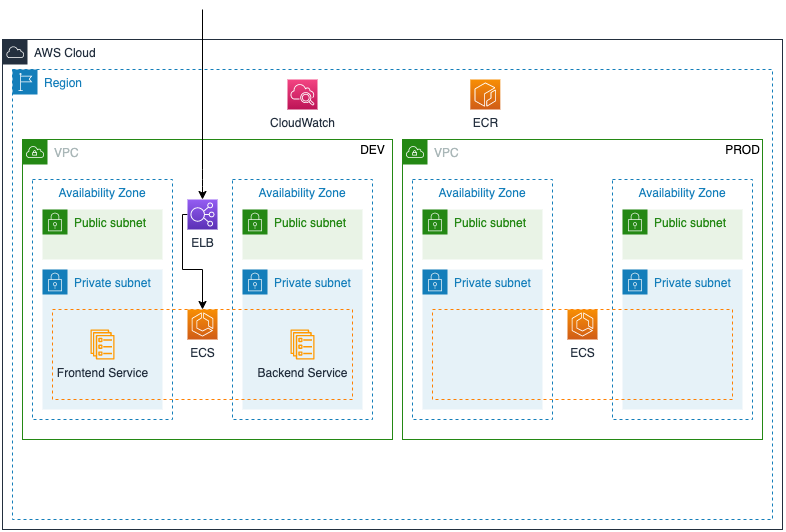

The diagram above was exported from draw.io. Its source (the exported page's mxGraphModel, read from the mxfile embedded in the PNG):
<mxGraphModel dx="777" dy="1777" grid="1" gridSize="10" guides="1" tooltips="1" connect="1" arrows="1" fold="1" page="1" pageScale="1" pageWidth="1920" pageHeight="1200" math="0" shadow="0">
  <root>
    <mxCell id="0" />
    <mxCell id="1" value="2-Build" style="locked=1;" parent="0" />
    <mxCell id="061xdY5e6DmL8jFne3DG-1" value="AWS Cloud" style="points=[[0,0],[0.25,0],[0.5,0],[0.75,0],[1,0],[1,0.25],[1,0.5],[1,0.75],[1,1],[0.75,1],[0.5,1],[0.25,1],[0,1],[0,0.75],[0,0.5],[0,0.25]];outlineConnect=0;gradientColor=none;html=1;whiteSpace=wrap;fontSize=12;fontStyle=0;shape=mxgraph.aws4.group;grIcon=mxgraph.aws4.group_aws_cloud;strokeColor=#232F3E;fillColor=none;verticalAlign=top;align=left;spacingLeft=30;fontColor=#232F3E;dashed=0;" vertex="1" parent="1">
      <mxGeometry x="80" y="10" width="780" height="490" as="geometry" />
    </mxCell>
    <mxCell id="061xdY5e6DmL8jFne3DG-3" value="Region" style="points=[[0,0],[0.25,0],[0.5,0],[0.75,0],[1,0],[1,0.25],[1,0.5],[1,0.75],[1,1],[0.75,1],[0.5,1],[0.25,1],[0,1],[0,0.75],[0,0.5],[0,0.25]];outlineConnect=0;gradientColor=none;html=1;whiteSpace=wrap;fontSize=12;fontStyle=0;shape=mxgraph.aws4.group;grIcon=mxgraph.aws4.group_region;strokeColor=#147EBA;fillColor=none;verticalAlign=top;align=left;spacingLeft=30;fontColor=#147EBA;dashed=1;" vertex="1" parent="1">
      <mxGeometry x="90" y="40" width="760" height="450" as="geometry" />
    </mxCell>
    <mxCell id="061xdY5e6DmL8jFne3DG-4" value="VPC" style="points=[[0,0],[0.25,0],[0.5,0],[0.75,0],[1,0],[1,0.25],[1,0.5],[1,0.75],[1,1],[0.75,1],[0.5,1],[0.25,1],[0,1],[0,0.75],[0,0.5],[0,0.25]];outlineConnect=0;gradientColor=none;html=1;whiteSpace=wrap;fontSize=12;fontStyle=0;shape=mxgraph.aws4.group;grIcon=mxgraph.aws4.group_vpc;strokeColor=#248814;fillColor=none;verticalAlign=top;align=left;spacingLeft=30;fontColor=#AAB7B8;dashed=0;" vertex="1" parent="1">
      <mxGeometry x="100" y="110" width="370" height="300" as="geometry" />
    </mxCell>
    <mxCell id="061xdY5e6DmL8jFne3DG-5" value="Availability Zone" style="fillColor=none;strokeColor=#147EBA;dashed=1;verticalAlign=top;fontStyle=0;fontColor=#147EBA;" vertex="1" parent="1">
      <mxGeometry x="110" y="150" width="140" height="240" as="geometry" />
    </mxCell>
    <mxCell id="061xdY5e6DmL8jFne3DG-6" value="Availability Zone" style="fillColor=none;strokeColor=#147EBA;dashed=1;verticalAlign=top;fontStyle=0;fontColor=#147EBA;" vertex="1" parent="1">
      <mxGeometry x="310" y="150" width="140" height="240" as="geometry" />
    </mxCell>
    <mxCell id="061xdY5e6DmL8jFne3DG-11" value="Private subnet" style="points=[[0,0],[0.25,0],[0.5,0],[0.75,0],[1,0],[1,0.25],[1,0.5],[1,0.75],[1,1],[0.75,1],[0.5,1],[0.25,1],[0,1],[0,0.75],[0,0.5],[0,0.25]];outlineConnect=0;gradientColor=none;html=1;whiteSpace=wrap;fontSize=12;fontStyle=0;shape=mxgraph.aws4.group;grIcon=mxgraph.aws4.group_security_group;grStroke=0;strokeColor=#147EBA;fillColor=#E6F2F8;verticalAlign=top;align=left;spacingLeft=30;fontColor=#147EBA;dashed=0;" vertex="1" parent="1">
      <mxGeometry x="120" y="240" width="120" height="140" as="geometry" />
    </mxCell>
    <mxCell id="061xdY5e6DmL8jFne3DG-14" value="Public subnet" style="points=[[0,0],[0.25,0],[0.5,0],[0.75,0],[1,0],[1,0.25],[1,0.5],[1,0.75],[1,1],[0.75,1],[0.5,1],[0.25,1],[0,1],[0,0.75],[0,0.5],[0,0.25]];outlineConnect=0;gradientColor=none;html=1;whiteSpace=wrap;fontSize=12;fontStyle=0;shape=mxgraph.aws4.group;grIcon=mxgraph.aws4.group_security_group;grStroke=0;strokeColor=#248814;fillColor=#E9F3E6;verticalAlign=top;align=left;spacingLeft=30;fontColor=#248814;dashed=0;" vertex="1" parent="1">
      <mxGeometry x="120" y="180" width="120" height="50" as="geometry" />
    </mxCell>
    <mxCell id="061xdY5e6DmL8jFne3DG-15" value="Private subnet" style="points=[[0,0],[0.25,0],[0.5,0],[0.75,0],[1,0],[1,0.25],[1,0.5],[1,0.75],[1,1],[0.75,1],[0.5,1],[0.25,1],[0,1],[0,0.75],[0,0.5],[0,0.25]];outlineConnect=0;gradientColor=none;html=1;whiteSpace=wrap;fontSize=12;fontStyle=0;shape=mxgraph.aws4.group;grIcon=mxgraph.aws4.group_security_group;grStroke=0;strokeColor=#147EBA;fillColor=#E6F2F8;verticalAlign=top;align=left;spacingLeft=30;fontColor=#147EBA;dashed=0;" vertex="1" parent="1">
      <mxGeometry x="320" y="240" width="120" height="140" as="geometry" />
    </mxCell>
    <mxCell id="061xdY5e6DmL8jFne3DG-16" value="Public subnet" style="points=[[0,0],[0.25,0],[0.5,0],[0.75,0],[1,0],[1,0.25],[1,0.5],[1,0.75],[1,1],[0.75,1],[0.5,1],[0.25,1],[0,1],[0,0.75],[0,0.5],[0,0.25]];outlineConnect=0;gradientColor=none;html=1;whiteSpace=wrap;fontSize=12;fontStyle=0;shape=mxgraph.aws4.group;grIcon=mxgraph.aws4.group_security_group;grStroke=0;strokeColor=#248814;fillColor=#E9F3E6;verticalAlign=top;align=left;spacingLeft=30;fontColor=#248814;dashed=0;" vertex="1" parent="1">
      <mxGeometry x="320" y="180" width="120" height="50" as="geometry" />
    </mxCell>
    <mxCell id="061xdY5e6DmL8jFne3DG-21" value="" style="fillColor=none;strokeColor=#FF8000;dashed=1;verticalAlign=top;fontStyle=0;fontColor=#147EBA;" vertex="1" parent="1">
      <mxGeometry x="130" y="280" width="300" height="90" as="geometry" />
    </mxCell>
    <mxCell id="061xdY5e6DmL8jFne3DG-22" value="ECS" style="sketch=0;points=[[0,0,0],[0.25,0,0],[0.5,0,0],[0.75,0,0],[1,0,0],[0,1,0],[0.25,1,0],[0.5,1,0],[0.75,1,0],[1,1,0],[0,0.25,0],[0,0.5,0],[0,0.75,0],[1,0.25,0],[1,0.5,0],[1,0.75,0]];outlineConnect=0;fontColor=#232F3E;gradientColor=#F78E04;gradientDirection=north;fillColor=#D05C17;strokeColor=#ffffff;dashed=0;verticalLabelPosition=bottom;verticalAlign=top;align=center;html=1;fontSize=12;fontStyle=0;aspect=fixed;shape=mxgraph.aws4.resourceIcon;resIcon=mxgraph.aws4.ecs;" vertex="1" parent="1">
      <mxGeometry x="265" y="280" width="30" height="30" as="geometry" />
    </mxCell>
    <mxCell id="061xdY5e6DmL8jFne3DG-34" value="VPC" style="points=[[0,0],[0.25,0],[0.5,0],[0.75,0],[1,0],[1,0.25],[1,0.5],[1,0.75],[1,1],[0.75,1],[0.5,1],[0.25,1],[0,1],[0,0.75],[0,0.5],[0,0.25]];outlineConnect=0;gradientColor=none;html=1;whiteSpace=wrap;fontSize=12;fontStyle=0;shape=mxgraph.aws4.group;grIcon=mxgraph.aws4.group_vpc;strokeColor=#248814;fillColor=none;verticalAlign=top;align=left;spacingLeft=30;fontColor=#AAB7B8;dashed=0;" vertex="1" parent="1">
      <mxGeometry x="480" y="110" width="360" height="300" as="geometry" />
    </mxCell>
    <mxCell id="061xdY5e6DmL8jFne3DG-35" value="Availability Zone" style="fillColor=none;strokeColor=#147EBA;dashed=1;verticalAlign=top;fontStyle=0;fontColor=#147EBA;" vertex="1" parent="1">
      <mxGeometry x="490" y="150" width="140" height="240" as="geometry" />
    </mxCell>
    <mxCell id="061xdY5e6DmL8jFne3DG-36" value="Availability Zone" style="fillColor=none;strokeColor=#147EBA;dashed=1;verticalAlign=top;fontStyle=0;fontColor=#147EBA;" vertex="1" parent="1">
      <mxGeometry x="690" y="150" width="140" height="240" as="geometry" />
    </mxCell>
    <mxCell id="061xdY5e6DmL8jFne3DG-37" value="Public subnet" style="points=[[0,0],[0.25,0],[0.5,0],[0.75,0],[1,0],[1,0.25],[1,0.5],[1,0.75],[1,1],[0.75,1],[0.5,1],[0.25,1],[0,1],[0,0.75],[0,0.5],[0,0.25]];outlineConnect=0;gradientColor=none;html=1;whiteSpace=wrap;fontSize=12;fontStyle=0;shape=mxgraph.aws4.group;grIcon=mxgraph.aws4.group_security_group;grStroke=0;strokeColor=#248814;fillColor=#E9F3E6;verticalAlign=top;align=left;spacingLeft=30;fontColor=#248814;dashed=0;" vertex="1" parent="1">
      <mxGeometry x="500" y="180" width="120" height="50" as="geometry" />
    </mxCell>
    <mxCell id="061xdY5e6DmL8jFne3DG-38" value="Public subnet" style="points=[[0,0],[0.25,0],[0.5,0],[0.75,0],[1,0],[1,0.25],[1,0.5],[1,0.75],[1,1],[0.75,1],[0.5,1],[0.25,1],[0,1],[0,0.75],[0,0.5],[0,0.25]];outlineConnect=0;gradientColor=none;html=1;whiteSpace=wrap;fontSize=12;fontStyle=0;shape=mxgraph.aws4.group;grIcon=mxgraph.aws4.group_security_group;grStroke=0;strokeColor=#248814;fillColor=#E9F3E6;verticalAlign=top;align=left;spacingLeft=30;fontColor=#248814;dashed=0;" vertex="1" parent="1">
      <mxGeometry x="700" y="180" width="120" height="50" as="geometry" />
    </mxCell>
    <mxCell id="061xdY5e6DmL8jFne3DG-40" value="ECS" style="sketch=0;points=[[0,0,0],[0.25,0,0],[0.5,0,0],[0.75,0,0],[1,0,0],[0,1,0],[0.25,1,0],[0.5,1,0],[0.75,1,0],[1,1,0],[0,0.25,0],[0,0.5,0],[0,0.75,0],[1,0.25,0],[1,0.5,0],[1,0.75,0]];outlineConnect=0;fontColor=#232F3E;gradientColor=#F78E04;gradientDirection=north;fillColor=#D05C17;strokeColor=#ffffff;dashed=0;verticalLabelPosition=bottom;verticalAlign=top;align=center;html=1;fontSize=12;fontStyle=0;aspect=fixed;shape=mxgraph.aws4.resourceIcon;resIcon=mxgraph.aws4.ecs;" vertex="1" parent="1">
      <mxGeometry x="645" y="280" width="30" height="30" as="geometry" />
    </mxCell>
    <mxCell id="061xdY5e6DmL8jFne3DG-45" value="Private subnet" style="points=[[0,0],[0.25,0],[0.5,0],[0.75,0],[1,0],[1,0.25],[1,0.5],[1,0.75],[1,1],[0.75,1],[0.5,1],[0.25,1],[0,1],[0,0.75],[0,0.5],[0,0.25]];outlineConnect=0;gradientColor=none;html=1;whiteSpace=wrap;fontSize=12;fontStyle=0;shape=mxgraph.aws4.group;grIcon=mxgraph.aws4.group_security_group;grStroke=0;strokeColor=#147EBA;fillColor=#E6F2F8;verticalAlign=top;align=left;spacingLeft=30;fontColor=#147EBA;dashed=0;" vertex="1" parent="1">
      <mxGeometry x="500" y="240" width="120" height="140" as="geometry" />
    </mxCell>
    <mxCell id="061xdY5e6DmL8jFne3DG-46" value="Private subnet" style="points=[[0,0],[0.25,0],[0.5,0],[0.75,0],[1,0],[1,0.25],[1,0.5],[1,0.75],[1,1],[0.75,1],[0.5,1],[0.25,1],[0,1],[0,0.75],[0,0.5],[0,0.25]];outlineConnect=0;gradientColor=none;html=1;whiteSpace=wrap;fontSize=12;fontStyle=0;shape=mxgraph.aws4.group;grIcon=mxgraph.aws4.group_security_group;grStroke=0;strokeColor=#147EBA;fillColor=#E6F2F8;verticalAlign=top;align=left;spacingLeft=30;fontColor=#147EBA;dashed=0;" vertex="1" parent="1">
      <mxGeometry x="700" y="240" width="120" height="140" as="geometry" />
    </mxCell>
    <mxCell id="061xdY5e6DmL8jFne3DG-39" value="" style="fillColor=none;strokeColor=#FF8000;dashed=1;verticalAlign=top;fontStyle=0;fontColor=#147EBA;" vertex="1" parent="1">
      <mxGeometry x="510" y="280" width="300" height="90" as="geometry" />
    </mxCell>
    <mxCell id="061xdY5e6DmL8jFne3DG-48" value="CloudWatch" style="sketch=0;points=[[0,0,0],[0.25,0,0],[0.5,0,0],[0.75,0,0],[1,0,0],[0,1,0],[0.25,1,0],[0.5,1,0],[0.75,1,0],[1,1,0],[0,0.25,0],[0,0.5,0],[0,0.75,0],[1,0.25,0],[1,0.5,0],[1,0.75,0]];points=[[0,0,0],[0.25,0,0],[0.5,0,0],[0.75,0,0],[1,0,0],[0,1,0],[0.25,1,0],[0.5,1,0],[0.75,1,0],[1,1,0],[0,0.25,0],[0,0.5,0],[0,0.75,0],[1,0.25,0],[1,0.5,0],[1,0.75,0]];outlineConnect=0;fontColor=#232F3E;gradientColor=#F34482;gradientDirection=north;fillColor=#BC1356;strokeColor=#ffffff;dashed=0;verticalLabelPosition=bottom;verticalAlign=top;align=center;html=1;fontSize=12;fontStyle=0;aspect=fixed;shape=mxgraph.aws4.resourceIcon;resIcon=mxgraph.aws4.cloudwatch_2;" vertex="1" parent="1">
      <mxGeometry x="365" y="50" width="30" height="30" as="geometry" />
    </mxCell>
    <mxCell id="061xdY5e6DmL8jFne3DG-54" value="DEV" style="text;html=1;align=center;verticalAlign=middle;resizable=0;points=[];autosize=1;strokeColor=none;fillColor=none;" vertex="1" parent="1">
      <mxGeometry x="430" y="110" width="40" height="20" as="geometry" />
    </mxCell>
    <mxCell id="061xdY5e6DmL8jFne3DG-55" value="PROD" style="text;html=1;align=center;verticalAlign=middle;resizable=0;points=[];autosize=1;strokeColor=none;fillColor=none;" vertex="1" parent="1">
      <mxGeometry x="795" y="110" width="50" height="20" as="geometry" />
    </mxCell>
    <mxCell id="061xdY5e6DmL8jFne3DG-61" value="3-Deploy" style="locked=1;" parent="0" />
    <mxCell id="061xdY5e6DmL8jFne3DG-74" value="Frontend Service" style="sketch=0;outlineConnect=0;fontColor=#232F3E;gradientColor=none;fillColor=#FF9900;strokeColor=none;dashed=0;verticalLabelPosition=bottom;verticalAlign=top;align=center;html=1;fontSize=12;fontStyle=0;aspect=fixed;pointerEvents=1;shape=mxgraph.aws4.ecs_service;" vertex="1" parent="061xdY5e6DmL8jFne3DG-61">
      <mxGeometry x="167.81" y="300" width="24.38" height="30" as="geometry" />
    </mxCell>
    <mxCell id="061xdY5e6DmL8jFne3DG-75" value="Backend Service" style="sketch=0;outlineConnect=0;fontColor=#232F3E;gradientColor=none;fillColor=#FF9900;strokeColor=none;dashed=0;verticalLabelPosition=bottom;verticalAlign=top;align=center;html=1;fontSize=12;fontStyle=0;aspect=fixed;pointerEvents=1;shape=mxgraph.aws4.ecs_service;" vertex="1" parent="061xdY5e6DmL8jFne3DG-61">
      <mxGeometry x="367.81" y="300" width="24.38" height="30" as="geometry" />
    </mxCell>
    <mxCell id="061xdY5e6DmL8jFne3DG-76" value="" style="edgeStyle=orthogonalEdgeStyle;rounded=0;orthogonalLoop=1;jettySize=auto;html=1;exitX=0;exitY=0.5;exitDx=0;exitDy=0;exitPerimeter=0;" edge="1" parent="061xdY5e6DmL8jFne3DG-61" source="061xdY5e6DmL8jFne3DG-77">
      <mxGeometry relative="1" as="geometry">
        <mxPoint x="280.0000000000002" y="280" as="targetPoint" />
        <Array as="points">
          <mxPoint x="260" y="185" />
          <mxPoint x="260" y="240" />
          <mxPoint x="280" y="240" />
        </Array>
      </mxGeometry>
    </mxCell>
    <mxCell id="061xdY5e6DmL8jFne3DG-77" value="ELB" style="sketch=0;points=[[0,0,0],[0.25,0,0],[0.5,0,0],[0.75,0,0],[1,0,0],[0,1,0],[0.25,1,0],[0.5,1,0],[0.75,1,0],[1,1,0],[0,0.25,0],[0,0.5,0],[0,0.75,0],[1,0.25,0],[1,0.5,0],[1,0.75,0]];outlineConnect=0;fontColor=#232F3E;gradientColor=#945DF2;gradientDirection=north;fillColor=#5A30B5;strokeColor=#ffffff;dashed=0;verticalLabelPosition=bottom;verticalAlign=top;align=center;html=1;fontSize=12;fontStyle=0;aspect=fixed;shape=mxgraph.aws4.resourceIcon;resIcon=mxgraph.aws4.elastic_load_balancing;" vertex="1" parent="061xdY5e6DmL8jFne3DG-61">
      <mxGeometry x="265" y="170" width="30" height="30" as="geometry" />
    </mxCell>
    <mxCell id="061xdY5e6DmL8jFne3DG-82" value="ECR" style="sketch=0;points=[[0,0,0],[0.25,0,0],[0.5,0,0],[0.75,0,0],[1,0,0],[0,1,0],[0.25,1,0],[0.5,1,0],[0.75,1,0],[1,1,0],[0,0.25,0],[0,0.5,0],[0,0.75,0],[1,0.25,0],[1,0.5,0],[1,0.75,0]];outlineConnect=0;fontColor=#232F3E;gradientColor=#F78E04;gradientDirection=north;fillColor=#D05C17;strokeColor=#ffffff;dashed=0;verticalLabelPosition=bottom;verticalAlign=top;align=center;html=1;fontSize=12;fontStyle=0;aspect=fixed;shape=mxgraph.aws4.resourceIcon;resIcon=mxgraph.aws4.ecr;" vertex="1" parent="061xdY5e6DmL8jFne3DG-61">
      <mxGeometry x="547.81" y="50" width="30" height="30" as="geometry" />
    </mxCell>
    <mxCell id="061xdY5e6DmL8jFne3DG-83" value="" style="edgeStyle=segmentEdgeStyle;endArrow=classic;html=1;" edge="1" parent="061xdY5e6DmL8jFne3DG-61">
      <mxGeometry width="50" height="50" relative="1" as="geometry">
        <mxPoint x="280" y="-19.999999999999773" as="sourcePoint" />
        <mxPoint x="280" y="170.00000000000023" as="targetPoint" />
        <Array as="points">
          <mxPoint x="280" y="150" />
          <mxPoint x="280" y="150" />
        </Array>
      </mxGeometry>
    </mxCell>
  </root>
</mxGraphModel>